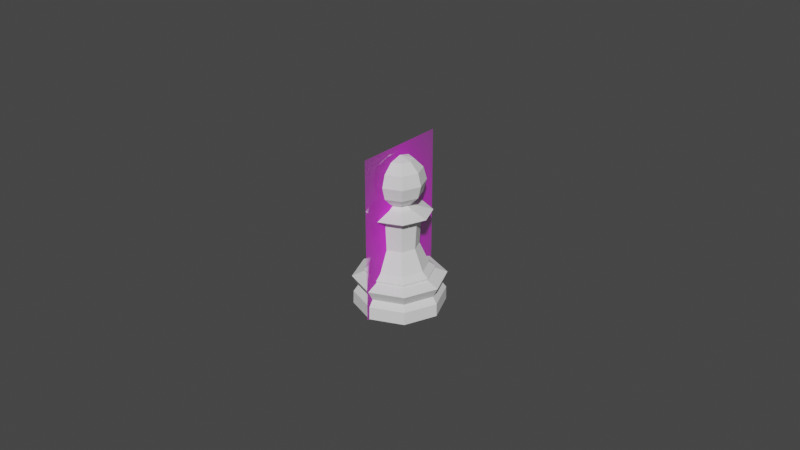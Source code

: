 # Source: Pawn.blend  (saved by Blender 2.82.7; exported with 4.5.12 LTS)
import bpy
from mathutils import Matrix  # noqa: F401  (used for matrix-valued properties, if any)

bpy.ops.wm.read_factory_settings(use_empty=True)
scene = bpy.context.scene
scene.name = 'Scene'

# ---- collections
col_collection = bpy.data.collections.new('Collection'); scene.collection.children.link(col_collection)

# ---- images (referenced by path relative to the original .blend; pixels are not part of the script)
import os
ASSET_DIR = os.environ.get("B2B_ASSET_DIR", "")  # directory of the original .blend (textures are referenced by path, not embedded)
HERE = os.path.dirname(os.path.abspath(__file__))  # packed textures are extracted next to this script under _unpacked/

def load_image(name, relpath, width, height, colorspace="sRGB"):
    """Load a texture the original file referenced (path relative to the .blend, or extracted next to this script)."""
    p = next((c for c in (os.path.join(HERE, relpath), os.path.join(ASSET_DIR, relpath)) if relpath and os.path.exists(c)), "")
    if p:
        img = bpy.data.images.load(p, check_existing=True)
        img.name = name
    else:  # same state as the original file: an image datablock whose file is absent (Cycles renders it pink)
        img = bpy.data.images.new(name, width, height)
        img.source = "FILE"
        img.filepath = "//" + (relpath or name)
    img.colorspace_settings.name = colorspace
    return img
img_staunton_pawn_png_001 = load_image('Staunton Pawn.png.001', 'Staunton Pawn.png', 1024, 1024, 'sRGB')

# ---- materials (node trees are filled in below, after node groups)
mat_staunton_pawn = bpy.data.materials.new('Staunton Pawn')
mat_staunton_pawn.surface_render_method = 'BLENDED'
mat_staunton_pawn.blend_method = 'BLEND'
mat_staunton_pawn.use_transparent_shadow = False

# ---- material node trees
mat_staunton_pawn.use_nodes = True; mat_staunton_pawn.node_tree.nodes.clear()
_N = mat_staunton_pawn.node_tree.nodes; _L = mat_staunton_pawn.node_tree.links
n0 = _N.new('ShaderNodeOutputMaterial'); n0.name = 'Material Output'; n0.location = (300, 300)
n1 = _N.new('ShaderNodeTexImage'); n1.name = 'Image Texture'; n1.location = (-200, 300)
n1.image = img_staunton_pawn_png_001
n1.extension = 'CLIP'
n2 = _N.new('ShaderNodeBsdfPrincipled'); n2.name = 'Principled BSDF'; n2.location = (0, 300)
n2.distribution = 'GGX'
n2.subsurface_method = 'BURLEY'
n2.inputs[3].default_value = 1.45
n2.inputs[27].default_value = (0.0, 0.0, 0.0, 1.0)
n2.inputs[28].default_value = 1.0
_L.new(n1.outputs[0], n2.inputs[0])
_L.new(n1.outputs[1], n2.inputs[4])
_L.new(n2.outputs[0], n0.inputs[0])
n0.is_active_output = True

# ---- world
world_world = bpy.data.worlds.new('World'); scene.world = world_world
world_world.use_nodes = True; world_world.node_tree.nodes.clear()
_N = world_world.node_tree.nodes; _L = world_world.node_tree.links
n0 = _N.new('ShaderNodeOutputWorld'); n0.name = 'World Output'; n0.location = (300, 300)
n1 = _N.new('ShaderNodeBackground'); n1.name = 'Background'; n1.location = (10, 300)
n1.inputs[0].default_value = (0.05088, 0.05088, 0.05088, 1.0)
_L.new(n1.outputs[0], n0.inputs[0])
n0.is_active_output = True
world_world.color = (0.05088, 0.05088, 0.05088)
world_world.use_sun_shadow = False
world_world.sun_shadow_jitter_overblur = 0.0

# ---- meshes
me_staunton_pawn = bpy.data.meshes.new('Staunton Pawn')
me_staunton_pawn.from_pydata([(-0.2935, -0.5, 0.0), (0.2935, -0.5, 0.0), (-0.2935, 0.5, 0.0), (0.2935, 0.5, 0.0)], [], [(0, 1, 3, 2)])
_uv = me_staunton_pawn.uv_layers.new(name='UVMap')
_uv.uv.foreach_set('vector', [0.0, 0.0, 1.0, 0.0, 1.0, 1.0, 0.0, 1.0])
me_staunton_pawn.materials.append(mat_staunton_pawn)
me_staunton_pawn.use_remesh_fix_poles = True
me_staunton_pawn.use_remesh_preserve_attributes = False
me_staunton_pawn.use_mirror_vertex_groups = False
me_staunton_pawn.update()
me_cylinder = bpy.data.meshes.new('Cylinder')
me_cylinder.from_pydata([(1.998e-05, 0.008624, 0.01309), (0.006248, 0.006044, 0.01309), (0.008828, -0.0001842, 0.01309), (0.006248, -0.006412, 0.01309), (1.997e-05, -0.008992, 0.01309), (-0.006208, -0.006412, 0.01309), (-0.008788, -0.0001842, 0.01309), (-0.006208, 0.006044, 0.01309), (1.693e-05, 0.01049, 0.01087), (0.007483, 0.007398, 0.01086), (0.01058, -6.639e-05, 0.01084), (0.007495, -0.007544, 0.01083), (1.689e-05, -0.01064, 0.01082), (-0.007461, -0.007543, 0.01083), (-0.01055, -6.643e-05, 0.01084), (-0.007449, 0.007398, 0.01086), (1.426e-05, 0.01426, 0.009295), (0.01014, 0.01007, 0.009291), (0.01435, -4.946e-05, 0.00928), (0.01016, -0.0102, 0.00927), (1.421e-05, -0.01441, 0.009265), (-0.01013, -0.0102, 0.009269), (-0.01432, -4.95e-05, 0.009279), (-0.01011, 0.01007, 0.00929), (7.141e-06, 0.01263, 0.005991), (0.008875, 0.008979, 0.005989), (0.01259, 0.0001062, 0.005984), (0.008933, -0.008823, 0.005975), (7.359e-06, -0.01253, 0.005972), (-0.008917, -0.008822, 0.005976), (-0.01258, 0.0001064, 0.005984), (-0.00886, 0.008978, 0.00599), (-1.44e-09, 0.01408, 0.0), (0.009953, 0.009953, 0.0), (0.01408, 5.482e-10, 0.0), (0.009953, -0.009953, 0.0), (-5.336e-09, -0.01408, 0.0), (-0.009953, -0.009953, 0.0), (-0.01408, 1.265e-08, 0.0), (-0.009953, 0.009953, 0.0), (0.009895, 0.009945, 0.003986), (0.01399, 5.449e-05, 0.003986), (0.009898, -0.009839, 0.003985), (4.227e-06, -0.01394, 0.003984), (-0.00989, -0.00984, 0.003985), (-0.01399, 5.449e-05, 0.003985), (-0.009886, 0.009945, 0.003986), (4.243e-06, 0.01404, 0.003987), (-0.007561, 0.00748, 0.01145), (-0.01071, -9.724e-05, 0.01144), (-0.00757, -0.007684, 0.01142), (1.77e-05, -0.01083, 0.01142), (0.007606, -0.007685, 0.01142), (0.01074, -9.722e-05, 0.01144), (0.007596, 0.00748, 0.01145), (1.774e-05, 0.01062, 0.01146), (0.004174, 0.00397, 0.01969), (1.998e-05, 0.005691, 0.01969), (0.005895, -0.0001842, 0.01969), (0.004174, -0.004339, 0.01969), (1.998e-05, -0.006059, 0.01969), (-0.004134, -0.004339, 0.01969), (-0.005855, -0.0001842, 0.01969), (-0.004134, 0.00397, 0.01969), (0.004536, 0.004332, 0.02834), (1.998e-05, 0.006203, 0.02834), (0.006407, -0.0001842, 0.02834), (0.004536, -0.004701, 0.02834), (1.997e-05, -0.006571, 0.02834), (-0.004496, -0.004701, 0.02834), (-0.006367, -0.0001842, 0.02834), (-0.004496, 0.004332, 0.02834), (0.003201, 0.002997, 0.03208), (1.998e-05, 0.004314, 0.03208), (0.004518, -0.0001842, 0.03208), (0.003201, -0.003365, 0.03208), (1.998e-05, -0.004682, 0.03208), (-0.003161, -0.003365, 0.03208), (-0.004478, -0.0001842, 0.03208), (-0.003161, 0.002997, 0.03208), (-0.009842, -0.0001842, 0.03041), (-0.006954, 0.00679, 0.03041), (1.997e-05, -0.01005, 0.03041), (-0.006954, -0.007158, 0.03041), (0.009882, -0.0001842, 0.03041), (0.006994, -0.007158, 0.03041), (1.998e-05, 0.009678, 0.03041), (0.006994, 0.00679, 0.03041), (-9.447e-06, 0.003885, 0.03343), (0.002735, 0.002748, 0.04687), (0.004745, 0.004758, 0.04403), (0.00548, 0.005493, 0.04015), (0.004745, 0.004758, 0.03627), (0.002735, 0.002748, 0.03343), (0.003872, 3.495e-06, 0.04687), (0.006714, 3.496e-06, 0.04403), (0.007754, 3.495e-06, 0.04015), (0.006714, 3.496e-06, 0.03627), (0.003872, 3.495e-06, 0.03343), (0.002735, -0.002741, 0.04687), (0.004745, -0.004751, 0.04403), (0.00548, -0.005486, 0.04015), (0.004745, -0.004751, 0.03627), (0.002735, -0.002741, 0.03343), (-9.447e-06, -0.003878, 0.04687), (-9.447e-06, -0.00672, 0.04403), (-9.447e-06, -0.00776, 0.04015), (-9.447e-06, -0.00672, 0.03627), (-9.447e-06, -0.003878, 0.03343), (-0.002071, 0.001907, 0.03305), (-0.002937, -0.0001842, 0.03305), (-0.002754, -0.002741, 0.04687), (-0.004764, -0.004751, 0.04403), (-0.005499, -0.005486, 0.04015), (-0.004764, -0.004751, 0.03627), (-0.002754, -0.002741, 0.03343), (-0.002071, -0.002275, 0.03305), (1.998e-05, -0.003142, 0.03305), (-0.003891, 3.495e-06, 0.04687), (-0.006733, 3.495e-06, 0.04403), (-0.007773, 3.495e-06, 0.04015), (-0.006733, 3.495e-06, 0.03627), (-0.003891, 3.495e-06, 0.03343), (0.002111, -0.002275, 0.03305), (0.002977, -0.0001842, 0.03305), (-0.002754, 0.002748, 0.04687), (-0.004764, 0.004758, 0.04403), (-0.005499, 0.005493, 0.04015), (-0.004764, 0.004758, 0.03627), (-0.002754, 0.002748, 0.03343), (1.998e-05, 0.002773, 0.03305), (-9.447e-06, 3.494e-06, 0.04791), (-9.447e-06, 0.003885, 0.04687), (-9.448e-06, 0.006727, 0.04403), (-9.448e-06, 0.007767, 0.04015), (-9.448e-06, 0.006727, 0.03627), (0.002111, 0.001907, 0.03305)], [], [(6, 5, 61, 62), (32, 33, 34, 35, 36, 37, 38, 39), (9, 17, 16, 8), (10, 18, 17, 9), (11, 19, 18, 10), (12, 20, 19, 11), (13, 21, 20, 12), (14, 22, 21, 13), (15, 23, 22, 14), (8, 16, 23, 15), (39, 46, 47, 32), (38, 45, 46, 39), (37, 44, 45, 38), (36, 43, 44, 37), (35, 42, 43, 36), (34, 41, 42, 35), (33, 40, 41, 34), (55, 48, 7, 0), (48, 49, 6, 7), (49, 50, 5, 6), (50, 51, 4, 5), (51, 52, 3, 4), (52, 53, 2, 3), (53, 54, 1, 2), (54, 55, 0, 1), (31, 23, 16, 24), (30, 22, 23, 31), (29, 21, 22, 30), (28, 20, 21, 29), (27, 19, 20, 28), (26, 18, 19, 27), (25, 17, 18, 26), (24, 16, 17, 25), (32, 47, 40, 33), (47, 24, 25, 40), (40, 25, 26, 41), (41, 26, 27, 42), (42, 27, 28, 43), (43, 28, 29, 44), (44, 29, 30, 45), (45, 30, 31, 46), (46, 31, 24, 47), (9, 8, 55, 54), (10, 9, 54, 53), (11, 10, 53, 52), (12, 11, 52, 51), (13, 12, 51, 50), (14, 13, 50, 49), (15, 14, 49, 48), (8, 15, 48, 55), (56, 57, 65, 64), (4, 3, 59, 60), (2, 1, 56, 58), (7, 6, 62, 63), (5, 4, 60, 61), (3, 2, 58, 59), (1, 0, 57, 56), (0, 7, 63, 57), (81, 80, 78, 79), (57, 63, 71, 65), (62, 61, 69, 70), (60, 59, 67, 68), (58, 56, 64, 66), (63, 62, 70, 71), (61, 60, 68, 69), (59, 58, 66, 67), (73, 79, 109, 130), (83, 82, 76, 77), (85, 84, 74, 75), (87, 86, 73, 72), (86, 81, 79, 73), (80, 83, 77, 78), (82, 85, 75, 76), (84, 87, 72, 74), (66, 64, 87, 84), (68, 67, 85, 82), (70, 69, 83, 80), (65, 71, 81, 86), (64, 65, 86, 87), (67, 66, 84, 85), (69, 68, 82, 83), (71, 70, 80, 81), (88, 135, 92, 93), (134, 133, 90, 91), (132, 131, 89), (136, 130, 88, 93), (135, 134, 91, 92), (133, 132, 89, 90), (93, 92, 97, 98), (91, 90, 95, 96), (89, 131, 94), (124, 136, 93, 98), (92, 91, 96, 97), (90, 89, 94, 95), (96, 95, 100, 101), (94, 131, 99), (123, 124, 98, 103), (97, 96, 101, 102), (95, 94, 99, 100), (98, 97, 102, 103), (99, 131, 104), (117, 123, 103, 108), (102, 101, 106, 107), (100, 99, 104, 105), (103, 102, 107, 108), (101, 100, 105, 106), (116, 117, 108, 115), (107, 106, 113, 114), (105, 104, 111, 112), (108, 107, 114, 115), (106, 105, 112, 113), (104, 131, 111), (110, 116, 115, 122), (114, 113, 120, 121), (112, 111, 118, 119), (115, 114, 121, 122), (113, 112, 119, 120), (111, 131, 118), (109, 110, 122, 129), (121, 120, 127, 128), (119, 118, 125, 126), (122, 121, 128, 129), (120, 119, 126, 127), (118, 131, 125), (128, 127, 134, 135), (126, 125, 132, 133), (129, 128, 135, 88), (127, 126, 133, 134), (125, 131, 132), (130, 109, 129, 88), (78, 77, 116, 110), (76, 75, 123, 117), (74, 72, 136, 124), (79, 78, 110, 109), (77, 76, 117, 116), (75, 74, 124, 123), (72, 73, 130, 136)])
_k = {(0, 1): 1.0, (1, 2): 1.0, (2, 3): 1.0, (3, 4): 1.0, (4, 5): 1.0, (5, 6): 1.0, (6, 7): 1.0, (0, 7): 1.0, (8, 15): 0.27059, (14, 15): 0.27059, (13, 14): 0.27059, (12, 13): 0.27059, (11, 12): 0.27059, (10, 11): 0.29804, (9, 10): 0.27059, (8, 9): 0.27059, (24, 25): 0.44706, (25, 26): 0.44706, (26, 27): 0.44706, (27, 28): 0.44706, (28, 29): 0.44706, (29, 30): 0.44706, (30, 31): 0.44706, (24, 31): 0.44706, (32, 33): 0.89804, (33, 34): 0.89804, (34, 35): 0.89804, (35, 36): 0.89804, (36, 37): 0.89804, (37, 38): 0.89804, (38, 39): 0.89804, (32, 39): 0.89804, (64, 65): 1.0, (64, 66): 1.0, (66, 67): 1.0, (67, 68): 1.0, (68, 69): 1.0, (69, 70): 1.0, (70, 71): 1.0, (65, 71): 1.0, (72, 73): 1.0, (72, 74): 1.0, (74, 75): 1.0, (75, 76): 1.0, (76, 77): 1.0, (77, 78): 1.0, (78, 79): 1.0, (73, 79): 1.0, (109, 130): 1.0, (109, 110): 1.0, (110, 116): 1.0, (116, 117): 1.0, (117, 123): 1.0, (123, 124): 1.0, (124, 136): 1.0, (130, 136): 1.0}
me_cylinder.attributes.new('crease_edge', 'FLOAT', 'EDGE').data.foreach_set('value', [_k.get((min(e.vertices), max(e.vertices)), 0.0) for e in me_cylinder.edges])
_uv = me_cylinder.uv_layers.new(name='UVMap')
_uv.uv.foreach_set('vector', [0.25, 1.0, 0.375, 1.0, 0.375, 1.0, 0.25, 1.0, 0.75, 0.48, 0.9127, 0.4127, 0.98, 0.25, 0.9127, 0.08734, 0.75, 0.01997, 0.5873, 0.08734, 0.52, 0.25, 0.5873, 0.4127, 0.875, 0.9235, 0.8832, 0.8596, 0.9846, 0.8592, 1.0, 0.9237, 0.75, 0.923, 0.7582, 0.8584, 0.8832, 0.8596, 0.875, 0.9235, 0.625, 0.9226, 0.6332, 0.858, 0.7582, 0.8584, 0.75, 0.923, 0.5, 0.9225, 0.4998, 0.8562, 0.6332, 0.858, 0.625, 0.9226, 0.375, 0.9226, 0.3667, 0.858, 0.4998, 0.8562, 0.5, 0.9225, 0.25, 0.9231, 0.2418, 0.8584, 0.3667, 0.858, 0.375, 0.9226, 0.125, 0.9235, 0.1168, 0.8595, 0.2418, 0.8584, 0.25, 0.9231, 1.803e-05, 0.9237, 0.01578, 0.8592, 0.1168, 0.8595, 0.125, 0.9235, 0.5873, 0.4127, 0.125, 0.6077, 0.0001682, 0.6077, 0.75, 0.48, 0.52, 0.25, 0.25, 0.6077, 0.125, 0.6077, 0.5873, 0.4127, 0.5873, 0.08734, 0.375, 0.6077, 0.25, 0.6077, 0.52, 0.25, 0.75, 0.01997, 0.5, 0.6077, 0.375, 0.6077, 0.5873, 0.08734, 0.9127, 0.08734, 0.625, 0.6077, 0.5, 0.6077, 0.75, 0.01997, 0.98, 0.25, 0.75, 0.6077, 0.625, 0.6077, 0.9127, 0.08734, 0.9127, 0.4127, 0.875, 0.6077, 0.75, 0.6077, 0.98, 0.25, -0.0006065, 0.9438, 0.125, 0.9437, 0.125, 1.0, 0.0, 1.0, 0.125, 0.9437, 0.25, 0.9434, 0.25, 1.0, 0.125, 1.0, 0.25, 0.9434, 0.375, 0.9431, 0.375, 1.0, 0.25, 1.0, 0.375, 0.9431, 0.5, 0.9429, 0.5, 1.0, 0.375, 1.0, 0.5, 0.9429, 0.625, 0.9431, 0.625, 1.0, 0.5, 1.0, 0.625, 0.9431, 0.75, 0.9434, 0.75, 1.0, 0.625, 1.0, 0.75, 0.9434, 0.875, 0.9437, 0.875, 1.0, 0.75, 1.0, 0.875, 0.9437, 1.001, 0.9438, 1.0, 1.0, 0.875, 1.0, 0.125, 0.6795, 0.1168, 0.8595, 0.01578, 0.8592, 7.038e-10, 0.6785, 0.25, 0.6817, 0.2418, 0.8584, 0.1168, 0.8595, 0.125, 0.6795, 0.375, 0.6835, 0.3667, 0.858, 0.2418, 0.8584, 0.25, 0.6817, 0.5, 0.6842, 0.4998, 0.8562, 0.3667, 0.858, 0.375, 0.6835, 0.625, 0.6836, 0.6332, 0.858, 0.4998, 0.8562, 0.5, 0.6842, 0.75, 0.6818, 0.7582, 0.8584, 0.6332, 0.858, 0.625, 0.6836, 0.875, 0.6796, 0.8832, 0.8596, 0.7582, 0.8584, 0.75, 0.6818, 1.0, 0.6785, 0.9846, 0.8592, 0.8832, 0.8596, 0.875, 0.6796, 0.75, 0.48, 0.9998, 0.6077, 0.875, 0.6077, 0.9127, 0.4127, 0.9998, 0.6077, 1.0, 0.6785, 0.875, 0.6796, 0.875, 0.6077, 0.875, 0.6077, 0.875, 0.6796, 0.75, 0.6818, 0.75, 0.6077, 0.75, 0.6077, 0.75, 0.6818, 0.625, 0.6836, 0.625, 0.6077, 0.625, 0.6077, 0.625, 0.6836, 0.5, 0.6842, 0.5, 0.6077, 0.5, 0.6077, 0.5, 0.6842, 0.375, 0.6835, 0.375, 0.6077, 0.375, 0.6077, 0.375, 0.6835, 0.25, 0.6817, 0.25, 0.6077, 0.25, 0.6077, 0.25, 0.6817, 0.125, 0.6795, 0.125, 0.6077, 0.125, 0.6077, 0.125, 0.6795, 7.038e-10, 0.6785, 0.0001682, 0.6077, 0.875, 0.9235, 1.0, 0.9237, 1.001, 0.9438, 0.875, 0.9437, 0.75, 0.923, 0.875, 0.9235, 0.875, 0.9437, 0.75, 0.9434, 0.625, 0.9226, 0.75, 0.923, 0.75, 0.9434, 0.625, 0.9431, 0.5, 0.9225, 0.625, 0.9226, 0.625, 0.9431, 0.5, 0.9429, 0.375, 0.9226, 0.5, 0.9225, 0.5, 0.9429, 0.375, 0.9431, 0.25, 0.9231, 0.375, 0.9226, 0.375, 0.9431, 0.25, 0.9434, 0.125, 0.9235, 0.25, 0.9231, 0.25, 0.9434, 0.125, 0.9437, 1.803e-05, 0.9237, 0.125, 0.9235, 0.125, 0.9437, -0.0006065, 0.9438, 0.875, 1.0, 1.0, 1.0, 1.0, 1.0, 0.875, 1.0, 0.5, 1.0, 0.625, 1.0, 0.625, 1.0, 0.5, 1.0, 0.75, 1.0, 0.875, 1.0, 0.875, 1.0, 0.75, 1.0, 0.125, 1.0, 0.25, 1.0, 0.25, 1.0, 0.125, 1.0, 0.375, 1.0, 0.5, 1.0, 0.5, 1.0, 0.375, 1.0, 0.625, 1.0, 0.75, 1.0, 0.75, 1.0, 0.625, 1.0, 0.875, 1.0, 1.0, 1.0, 1.0, 1.0, 0.875, 1.0, 0.0, 1.0, 0.125, 1.0, 0.125, 1.0, 0.0, 1.0, 0.125, 1.0, 0.25, 1.0, 0.25, 1.0, 0.125, 1.0, 0.0, 1.0, 0.125, 1.0, 0.125, 1.0, 0.0, 1.0, 0.25, 1.0, 0.375, 1.0, 0.375, 1.0, 0.25, 1.0, 0.5, 1.0, 0.625, 1.0, 0.625, 1.0, 0.5, 1.0, 0.75, 1.0, 0.875, 1.0, 0.875, 1.0, 0.75, 1.0, 0.125, 1.0, 0.25, 1.0, 0.25, 1.0, 0.125, 1.0, 0.375, 1.0, 0.5, 1.0, 0.5, 1.0, 0.375, 1.0, 0.625, 1.0, 0.75, 1.0, 0.75, 1.0, 0.625, 1.0, 0.0, 1.0, 0.125, 1.0, 0.125, 1.0, 0.0, 1.0, 0.375, 1.0, 0.5, 1.0, 0.5, 1.0, 0.375, 1.0, 0.625, 1.0, 0.75, 1.0, 0.75, 1.0, 0.625, 1.0, 0.875, 1.0, 1.0, 1.0, 1.0, 1.0, 0.875, 1.0, 0.0, 1.0, 0.125, 1.0, 0.125, 1.0, 0.0, 1.0, 0.25, 1.0, 0.375, 1.0, 0.375, 1.0, 0.25, 1.0, 0.5, 1.0, 0.625, 1.0, 0.625, 1.0, 0.5, 1.0, 0.75, 1.0, 0.875, 1.0, 0.875, 1.0, 0.75, 1.0, 0.75, 1.0, 0.875, 1.0, 0.875, 1.0, 0.75, 1.0, 0.5, 1.0, 0.625, 1.0, 0.625, 1.0, 0.5, 1.0, 0.25, 1.0, 0.375, 1.0, 0.375, 1.0, 0.25, 1.0, 0.0, 1.0, 0.125, 1.0, 0.125, 1.0, 0.0, 1.0, 0.875, 1.0, 1.0, 1.0, 1.0, 1.0, 0.875, 1.0, 0.625, 1.0, 0.75, 1.0, 0.75, 1.0, 0.625, 1.0, 0.375, 1.0, 0.5, 1.0, 0.5, 1.0, 0.375, 1.0, 0.125, 1.0, 0.25, 1.0, 0.25, 1.0, 0.125, 1.0, 0.75, 0.1667, 0.75, 0.3333, 0.625, 0.3333, 0.625, 0.1667, 0.75, 0.5, 0.75, 0.6667, 0.625, 0.6667, 0.625, 0.5, 0.75, 0.8333, 0.6875, 1.0, 0.625, 0.8333, 0.875, 1.0, 1.0, 1.0, 0.75, 0.1667, 0.625, 0.1667, 0.75, 0.3333, 0.75, 0.5, 0.625, 0.5, 0.625, 0.3333, 0.75, 0.6667, 0.75, 0.8333, 0.625, 0.8333, 0.625, 0.6667, 0.625, 0.1667, 0.625, 0.3333, 0.5, 0.3333, 0.5, 0.1667, 0.625, 0.5, 0.625, 0.6667, 0.5, 0.6667, 0.5, 0.5, 0.625, 0.8333, 0.5625, 1.0, 0.5, 0.8333, 0.75, 1.0, 0.875, 1.0, 0.625, 0.1667, 0.5, 0.1667, 0.625, 0.3333, 0.625, 0.5, 0.5, 0.5, 0.5, 0.3333, 0.625, 0.6667, 0.625, 0.8333, 0.5, 0.8333, 0.5, 0.6667, 0.5, 0.5, 0.5, 0.6667, 0.375, 0.6667, 0.375, 0.5, 0.5, 0.8333, 0.4375, 1.0, 0.375, 0.8333, 0.625, 1.0, 0.75, 1.0, 0.5, 0.1667, 0.375, 0.1667, 0.5, 0.3333, 0.5, 0.5, 0.375, 0.5, 0.375, 0.3333, 0.5, 0.6667, 0.5, 0.8333, 0.375, 0.8333, 0.375, 0.6667, 0.5, 0.1667, 0.5, 0.3333, 0.375, 0.3333, 0.375, 0.1667, 0.375, 0.8333, 0.3125, 1.0, 0.25, 0.8333, 0.5, 1.0, 0.625, 1.0, 0.375, 0.1667, 0.25, 0.1667, 0.375, 0.3333, 0.375, 0.5, 0.25, 0.5, 0.25, 0.3333, 0.375, 0.6667, 0.375, 0.8333, 0.25, 0.8333, 0.25, 0.6667, 0.375, 0.1667, 0.375, 0.3333, 0.25, 0.3333, 0.25, 0.1667, 0.375, 0.5, 0.375, 0.6667, 0.25, 0.6667, 0.25, 0.5, 0.375, 1.0, 0.5, 1.0, 0.25, 0.1667, 0.125, 0.1667, 0.25, 0.3333, 0.25, 0.5, 0.125, 0.5, 0.125, 0.3333, 0.25, 0.6667, 0.25, 0.8333, 0.125, 0.8333, 0.125, 0.6667, 0.25, 0.1667, 0.25, 0.3333, 0.125, 0.3333, 0.125, 0.1667, 0.25, 0.5, 0.25, 0.6667, 0.125, 0.6667, 0.125, 0.5, 0.25, 0.8333, 0.1875, 1.0, 0.125, 0.8333, 0.25, 1.0, 0.375, 1.0, 0.125, 0.1667, 0.0, 0.1667, 0.125, 0.3333, 0.125, 0.5, 0.0, 0.5, 0.0, 0.3333, 0.125, 0.6667, 0.125, 0.8333, 0.0, 0.8333, 0.0, 0.6667, 0.125, 0.1667, 0.125, 0.3333, 0.0, 0.3333, 0.0, 0.1667, 0.125, 0.5, 0.125, 0.6667, 0.0, 0.6667, 0.0, 0.5, 0.125, 0.8333, 0.0625, 1.0, 0.0, 0.8333, 0.125, 1.0, 0.25, 1.0, 1.0, 0.1667, 0.875, 0.1667, 1.0, 0.3333, 1.0, 0.5, 0.875, 0.5, 0.875, 0.3333, 1.0, 0.6667, 1.0, 0.8333, 0.875, 0.8333, 0.875, 0.6667, 1.0, 0.1667, 1.0, 0.3333, 0.875, 0.3333, 0.875, 0.1667, 1.0, 0.5, 1.0, 0.6667, 0.875, 0.6667, 0.875, 0.5, 1.0, 0.8333, 0.9375, 1.0, 0.875, 0.8333, 0.875, 0.3333, 0.875, 0.5, 0.75, 0.5, 0.75, 0.3333, 0.875, 0.6667, 0.875, 0.8333, 0.75, 0.8333, 0.75, 0.6667, 0.875, 0.1667, 0.875, 0.3333, 0.75, 0.3333, 0.75, 0.1667, 0.875, 0.5, 0.875, 0.6667, 0.75, 0.6667, 0.75, 0.5, 0.875, 0.8333, 0.8125, 1.0, 0.75, 0.8333, 0.0, 1.0, 0.125, 1.0, 0.875, 0.1667, 0.75, 0.1667, 0.25, 1.0, 0.375, 1.0, 0.375, 1.0, 0.25, 1.0, 0.5, 1.0, 0.625, 1.0, 0.625, 1.0, 0.5, 1.0, 0.75, 1.0, 0.875, 1.0, 0.875, 1.0, 0.75, 1.0, 0.125, 1.0, 0.25, 1.0, 0.25, 1.0, 0.125, 1.0, 0.375, 1.0, 0.5, 1.0, 0.5, 1.0, 0.375, 1.0, 0.625, 1.0, 0.75, 1.0, 0.75, 1.0, 0.625, 1.0, 0.875, 1.0, 1.0, 1.0, 1.0, 1.0, 0.875, 1.0])
me_cylinder.use_remesh_fix_poles = True
me_cylinder.use_remesh_preserve_attributes = False
me_cylinder.use_mirror_vertex_groups = False
me_cylinder.update()

# ---- objects
ob_staunton_pawn = bpy.data.objects.new('Staunton Pawn', me_staunton_pawn)
ob_pawn = bpy.data.objects.new('Pawn ', me_cylinder)

# ---- transforms, parenting, visibility, modifiers, constraints
ob_staunton_pawn.location = (0.0, 0.0, 0.02558)
ob_staunton_pawn.rotation_euler = (1.571, 0.0, 1.571)
ob_staunton_pawn.scale = (0.05117, 0.05117, 0.05117)
ob_staunton_pawn.lineart.crease_threshold = 0.0
ob_pawn.location = (9.313e-10, 4.657e-10, 9.313e-10)
ob_pawn.display_type = 'SOLID'
ob_pawn.lineart.crease_threshold = 0.0

# ---- collection membership
col_collection.objects.link(ob_staunton_pawn)
col_collection.objects.link(ob_pawn)

# ---- scene / render settings (as saved in the file)
scene.frame_start = 1; scene.frame_end = 250; scene.frame_set(51)
scene.render.engine = 'BLENDER_EEVEE_NEXT'
scene.cycles.use_denoising = False
scene.cycles.samples = 128
scene.cycles.sampling_pattern = 'TABULATED_SOBOL'
scene.cycles.use_adaptive_sampling = False
scene.cycles.use_light_tree = False
scene.view_settings.view_transform = 'Filmic'
bpy.context.view_layer.update()

# ---- added for rendering (the .blend has no active camera and no usable light): camera, sun
cam_auto = bpy.data.cameras.new('AutoCamera')
cam_auto.lens = 50.0
cam_auto.sensor_width = 36.0
cam_auto.clip_end = 1000.0
ob_auto_camera = bpy.data.objects.new('AutoCamera', cam_auto)
scene.collection.objects.link(ob_auto_camera)
ob_auto_camera.location = (0.185059, -0.222054, 0.173621)
ob_auto_camera.rotation_euler = (1.09748, -7.21219e-08, 0.694738)
scene.camera = ob_auto_camera
light_auto_sun = bpy.data.lights.new('AutoSun', 'SUN')
light_auto_sun.energy = 3.0
light_auto_sun.angle = 0.0523599
ob_auto_sun = bpy.data.objects.new('AutoSun', light_auto_sun)
scene.collection.objects.link(ob_auto_sun)
ob_auto_sun.rotation_euler = (0.872665, 0.174533, 0.523599)
bpy.context.view_layer.update()
